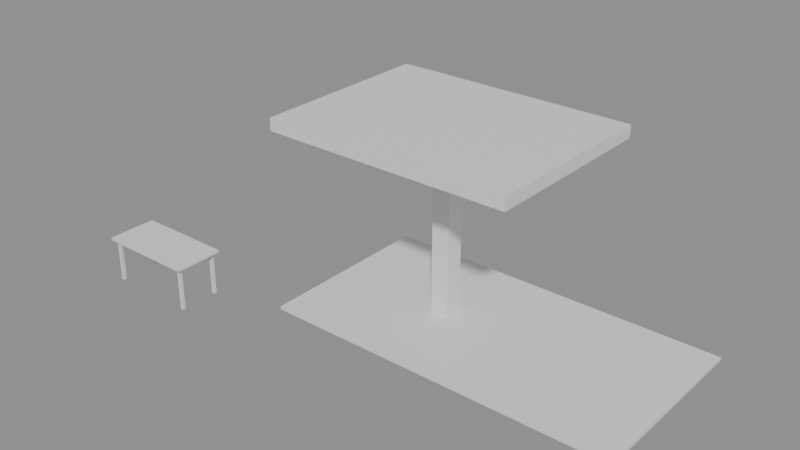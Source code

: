 # Source: e1662_after.blend  (saved by Blender 5.2.44; exported with 4.5.12 LTS)
import bpy
from mathutils import Matrix  # noqa: F401  (used for matrix-valued properties, if any)

bpy.ops.wm.read_factory_settings(use_empty=True)
scene = bpy.context.scene
scene.name = 'Scene'

# ---- materials (node trees are filled in below, after node groups)
mat_ceramica_piso = bpy.data.materials.new('Ceramica_Piso')
mat_hormigon = bpy.data.materials.new('Hormigon')
mat_madera = bpy.data.materials.new('Madera')
mat_metal = bpy.data.materials.new('Metal')

# ---- material node trees
mat_ceramica_piso.use_nodes = True; mat_ceramica_piso.node_tree.nodes.clear()
_N = mat_ceramica_piso.node_tree.nodes; _L = mat_ceramica_piso.node_tree.links
n0 = _N.new('ShaderNodeBsdfPrincipled'); n0.name = 'Principled BSDF'; n0.location = (-200, 100)
n0.inputs[3].default_value = 1.45
n0.inputs[10].default_value = 0.005
n1 = _N.new('ShaderNodeOutputMaterial'); n1.name = 'Material Output'; n1.location = (200, 100)
_L.new(n0.outputs[0], n1.inputs[0])
n1.is_active_output = True
mat_hormigon.use_nodes = True; mat_hormigon.node_tree.nodes.clear()
_N = mat_hormigon.node_tree.nodes; _L = mat_hormigon.node_tree.links
n0 = _N.new('ShaderNodeBsdfPrincipled'); n0.name = 'Principled BSDF'; n0.location = (-200, 100)
n0.inputs[3].default_value = 1.45
n0.inputs[10].default_value = 0.005
n1 = _N.new('ShaderNodeOutputMaterial'); n1.name = 'Material Output'; n1.location = (200, 100)
_L.new(n0.outputs[0], n1.inputs[0])
n1.is_active_output = True
mat_madera.use_nodes = True; mat_madera.node_tree.nodes.clear()
_N = mat_madera.node_tree.nodes; _L = mat_madera.node_tree.links
n0 = _N.new('ShaderNodeBsdfPrincipled'); n0.name = 'Principled BSDF'; n0.location = (-200, 100)
n0.inputs[3].default_value = 1.45
n0.inputs[10].default_value = 0.005
n1 = _N.new('ShaderNodeOutputMaterial'); n1.name = 'Material Output'; n1.location = (200, 100)
_L.new(n0.outputs[0], n1.inputs[0])
n1.is_active_output = True
mat_metal.use_nodes = True; mat_metal.node_tree.nodes.clear()
_N = mat_metal.node_tree.nodes; _L = mat_metal.node_tree.links
n0 = _N.new('ShaderNodeBsdfPrincipled'); n0.name = 'Principled BSDF'; n0.location = (-200, 100)
n0.inputs[3].default_value = 1.45
n0.inputs[10].default_value = 0.005
n1 = _N.new('ShaderNodeOutputMaterial'); n1.name = 'Material Output'; n1.location = (200, 100)
_L.new(n0.outputs[0], n1.inputs[0])
n1.is_active_output = True

# ---- meshes
me_piso_porche_mesh = bpy.data.meshes.new('Piso_Porche_mesh')
me_piso_porche_mesh.from_pydata([(0.0, 0.0, 0.0), (5.76, 0.0, 0.0), (5.76, 3.0, 0.0), (0.0, 3.0, 0.0), (0.0, 0.0, 0.05), (5.76, 0.0, 0.05), (5.76, 3.0, 0.05), (0.0, 3.0, 0.05)], [], [(0, 3, 2, 1), (4, 5, 6, 7), (1, 2, 6, 5), (3, 0, 4, 7), (2, 3, 7, 6), (0, 1, 5, 4)])
me_piso_porche_mesh.materials.append(mat_ceramica_piso)
me_piso_porche_mesh.update()
me_columna_esquina_cuerpo_mesh = bpy.data.meshes.new('Columna_Esquina_Cuerpo_mesh')
me_columna_esquina_cuerpo_mesh.from_pydata([(0.0, 0.0, 0.0), (0.3, 0.0, 0.0), (0.3, 0.3, 0.0), (0.0, 0.3, 0.0), (0.0, 0.0, 2.8), (0.3, 0.0, 2.8), (0.3, 0.3, 2.8), (0.0, 0.3, 2.8)], [], [(0, 1, 2, 3), (4, 5, 6, 7), (0, 1, 5, 4), (1, 2, 6, 5), (2, 3, 7, 6), (3, 0, 4, 7)])
me_columna_esquina_cuerpo_mesh.materials.append(mat_hormigon)
me_columna_esquina_cuerpo_mesh.update()
me_techo_porche_cuerpo_mesh = bpy.data.meshes.new('Techo_Porche_Cuerpo_mesh')
me_techo_porche_cuerpo_mesh.from_pydata([(0.0, 0.0, 2.95), (4.0, 0.0, 2.95), (4.0, 3.0, 2.95), (0.0, 3.0, 2.95), (0.0, 0.0, 3.15), (4.0, 0.0, 3.15), (4.0, 3.0, 3.15), (0.0, 3.0, 3.15)], [], [(0, 1, 2, 3), (4, 5, 6, 7), (0, 1, 5, 4), (1, 2, 6, 5), (2, 3, 7, 6), (3, 0, 4, 7)])
me_techo_porche_cuerpo_mesh.materials.append(mat_hormigon)
me_techo_porche_cuerpo_mesh.update()
me_mesa_nuevo_tablero_mesh = bpy.data.meshes.new('Mesa_Nuevo_Tablero_mesh')
me_mesa_nuevo_tablero_mesh.from_pydata([(0.0, 0.0, 0.0), (1.6, 0.0, 0.0), (1.6, 0.8, 0.0), (0.0, 0.8, 0.0), (0.0, 0.0, 0.04), (1.6, 0.0, 0.04), (1.6, 0.8, 0.04), (0.0, 0.8, 0.04)], [], [(0, 1, 2, 3), (4, 5, 6, 7), (0, 1, 5, 4), (1, 2, 6, 5), (2, 3, 7, 6), (3, 0, 4, 7)])
me_mesa_nuevo_tablero_mesh.materials.append(mat_madera)
me_mesa_nuevo_tablero_mesh.update()
me_mesa_nuevo_pata_mesh = bpy.data.meshes.new('Mesa_Nuevo_Pata_mesh')
me_mesa_nuevo_pata_mesh.from_pydata([(0.0, 0.0, 0.0), (0.05, 0.0, 0.0), (0.05, 0.05, 0.0), (0.0, 0.05, 0.0), (0.0, 0.0, 0.71), (0.05, 0.0, 0.71), (0.05, 0.05, 0.71), (0.0, 0.05, 0.71)], [], [(0, 1, 2, 3), (4, 5, 6, 7), (0, 1, 5, 4), (1, 2, 6, 5), (2, 3, 7, 6), (3, 0, 4, 7)])
me_mesa_nuevo_pata_mesh.materials.append(mat_metal)
me_mesa_nuevo_pata_mesh.update()
me_mesa_nuevo_pata_mesh_001 = bpy.data.meshes.new('Mesa_Nuevo_Pata_mesh.001')
me_mesa_nuevo_pata_mesh_001.from_pydata([(0.0, 0.0, 0.0), (0.05, 0.0, 0.0), (0.05, 0.05, 0.0), (0.0, 0.05, 0.0), (0.0, 0.0, 0.71), (0.05, 0.0, 0.71), (0.05, 0.05, 0.71), (0.0, 0.05, 0.71)], [], [(0, 1, 2, 3), (4, 5, 6, 7), (0, 1, 5, 4), (1, 2, 6, 5), (2, 3, 7, 6), (3, 0, 4, 7)])
me_mesa_nuevo_pata_mesh_001.materials.append(mat_metal)
me_mesa_nuevo_pata_mesh_001.update()
me_mesa_nuevo_pata_mesh_002 = bpy.data.meshes.new('Mesa_Nuevo_Pata_mesh.002')
me_mesa_nuevo_pata_mesh_002.from_pydata([(0.0, 0.0, 0.0), (0.05, 0.0, 0.0), (0.05, 0.05, 0.0), (0.0, 0.05, 0.0), (0.0, 0.0, 0.71), (0.05, 0.0, 0.71), (0.05, 0.05, 0.71), (0.0, 0.05, 0.71)], [], [(0, 1, 2, 3), (4, 5, 6, 7), (0, 1, 5, 4), (1, 2, 6, 5), (2, 3, 7, 6), (3, 0, 4, 7)])
me_mesa_nuevo_pata_mesh_002.materials.append(mat_metal)
me_mesa_nuevo_pata_mesh_002.update()
me_mesa_nuevo_pata_mesh_003 = bpy.data.meshes.new('Mesa_Nuevo_Pata_mesh.003')
me_mesa_nuevo_pata_mesh_003.from_pydata([(0.0, 0.0, 0.0), (0.05, 0.0, 0.0), (0.05, 0.05, 0.0), (0.0, 0.05, 0.0), (0.0, 0.0, 0.71), (0.05, 0.0, 0.71), (0.05, 0.05, 0.71), (0.0, 0.05, 0.71)], [], [(0, 1, 2, 3), (4, 5, 6, 7), (0, 1, 5, 4), (1, 2, 6, 5), (2, 3, 7, 6), (3, 0, 4, 7)])
me_mesa_nuevo_pata_mesh_003.materials.append(mat_metal)
me_mesa_nuevo_pata_mesh_003.update()

# ---- objects
ob_piso_porche_solido = bpy.data.objects.new('Piso_Porche_Solido', me_piso_porche_mesh)
ob_piso_porche = bpy.data.objects.new('Piso_Porche', None)
ob_columna_esquina = bpy.data.objects.new('Columna_Esquina', None)
ob_columna_esquina_cuerpo = bpy.data.objects.new('Columna_Esquina_Cuerpo', me_columna_esquina_cuerpo_mesh)
ob_techo_porche_cuerpo = bpy.data.objects.new('Techo_Porche_Cuerpo', me_techo_porche_cuerpo_mesh)
ob_techo_porche = bpy.data.objects.new('Techo_Porche', None)
ob_mesa_nuevo = bpy.data.objects.new('Mesa_Nuevo', None)
ob_mesa_nuevo_tablero = bpy.data.objects.new('Mesa_Nuevo_Tablero', me_mesa_nuevo_tablero_mesh)
ob_mesa_nuevo_pata = bpy.data.objects.new('Mesa_Nuevo_Pata', me_mesa_nuevo_pata_mesh)
ob_mesa_nuevo_pata_001 = bpy.data.objects.new('Mesa_Nuevo_Pata.001', me_mesa_nuevo_pata_mesh_001)
ob_mesa_nuevo_pata_002 = bpy.data.objects.new('Mesa_Nuevo_Pata.002', me_mesa_nuevo_pata_mesh_002)
ob_mesa_nuevo_pata_003 = bpy.data.objects.new('Mesa_Nuevo_Pata.003', me_mesa_nuevo_pata_mesh_003)

# ---- transforms, parenting, visibility, modifiers, constraints
ob_piso_porche_solido.parent = ob_piso_porche
ob_piso_porche_solido.location = (0.0, 0.0, 0.0)
ob_piso_porche.location = (2.0, 1.5, 0.025)
ob_piso_porche.empty_display_type = 'ARROWS'
ob_columna_esquina.location = (3.85, 2.85, 0.05)
ob_columna_esquina.empty_display_type = 'ARROWS'
ob_columna_esquina_cuerpo.parent = ob_columna_esquina
ob_columna_esquina_cuerpo.location = (0.0, 0.0, 0.0)
ob_techo_porche_cuerpo.parent = ob_techo_porche
ob_techo_porche_cuerpo.location = (2.0, 1.5, 0.0)
ob_techo_porche.location = (0.0, 0.0, 0.0)
ob_techo_porche.empty_display_type = 'ARROWS'
ob_mesa_nuevo.location = (-0.7, 0.5, 0.0)
ob_mesa_nuevo.empty_display_type = 'ARROWS'
ob_mesa_nuevo_tablero.parent = ob_mesa_nuevo
ob_mesa_nuevo_tablero.location = (0.0, 0.0, 0.71)
ob_mesa_nuevo_pata.parent = ob_mesa_nuevo
ob_mesa_nuevo_pata.location = (0.06, 0.06, 0.0)
ob_mesa_nuevo_pata_001.parent = ob_mesa_nuevo
ob_mesa_nuevo_pata_001.location = (0.06, 0.69, 0.0)
ob_mesa_nuevo_pata_002.parent = ob_mesa_nuevo
ob_mesa_nuevo_pata_002.location = (1.49, 0.06, 0.0)
ob_mesa_nuevo_pata_003.parent = ob_mesa_nuevo
ob_mesa_nuevo_pata_003.location = (1.49, 0.69, 0.0)

# ---- collection membership
scene.collection.objects.link(ob_piso_porche_solido)
scene.collection.objects.link(ob_piso_porche)
scene.collection.objects.link(ob_columna_esquina)
scene.collection.objects.link(ob_columna_esquina_cuerpo)
scene.collection.objects.link(ob_techo_porche_cuerpo)
scene.collection.objects.link(ob_techo_porche)
scene.collection.objects.link(ob_mesa_nuevo)
scene.collection.objects.link(ob_mesa_nuevo_tablero)
scene.collection.objects.link(ob_mesa_nuevo_pata)
scene.collection.objects.link(ob_mesa_nuevo_pata_001)
scene.collection.objects.link(ob_mesa_nuevo_pata_002)
scene.collection.objects.link(ob_mesa_nuevo_pata_003)

# ---- scene / render settings (as saved in the file)
scene.frame_start = 1; scene.frame_end = 250; scene.frame_set(1)
scene.render.engine = 'BLENDER_EEVEE_NEXT'
scene.render.bake_bias = 0.0
scene.render.bake_samples = 0
scene.render.compositor_device = 'GPU'
scene.eevee.use_volume_custom_range = False
scene.eevee.fast_gi_thickness_near = 0.1
scene.eevee.fast_gi_thickness_far = 0.0
scene.eevee.ray_tracing_options.screen_trace_thickness = 0.1
bpy.context.view_layer.update()

# ---- added for rendering (the .blend has no active camera and no usable light): camera, sun + grey world if the file has none
cam_auto = bpy.data.cameras.new('AutoCamera')
cam_auto.lens = 50.0
cam_auto.sensor_width = 36.0
cam_auto.clip_end = 1000.0
ob_auto_camera = bpy.data.objects.new('AutoCamera', cam_auto)
scene.collection.objects.link(ob_auto_camera)
ob_auto_camera.location = (12.6656, -8.4627, 8.88347)
ob_auto_camera.rotation_euler = (1.09748, -7.21219e-08, 0.694738)
scene.camera = ob_auto_camera
light_auto_sun = bpy.data.lights.new('AutoSun', 'SUN')
light_auto_sun.energy = 3.0
light_auto_sun.angle = 0.0523599
ob_auto_sun = bpy.data.objects.new('AutoSun', light_auto_sun)
scene.collection.objects.link(ob_auto_sun)
ob_auto_sun.rotation_euler = (0.872665, 0.174533, 0.523599)
if scene.world is None:
    world_auto = bpy.data.worlds.new('AutoWorld')
    world_auto.color = (0.3, 0.3, 0.3)
    scene.world = world_auto
bpy.context.view_layer.update()
